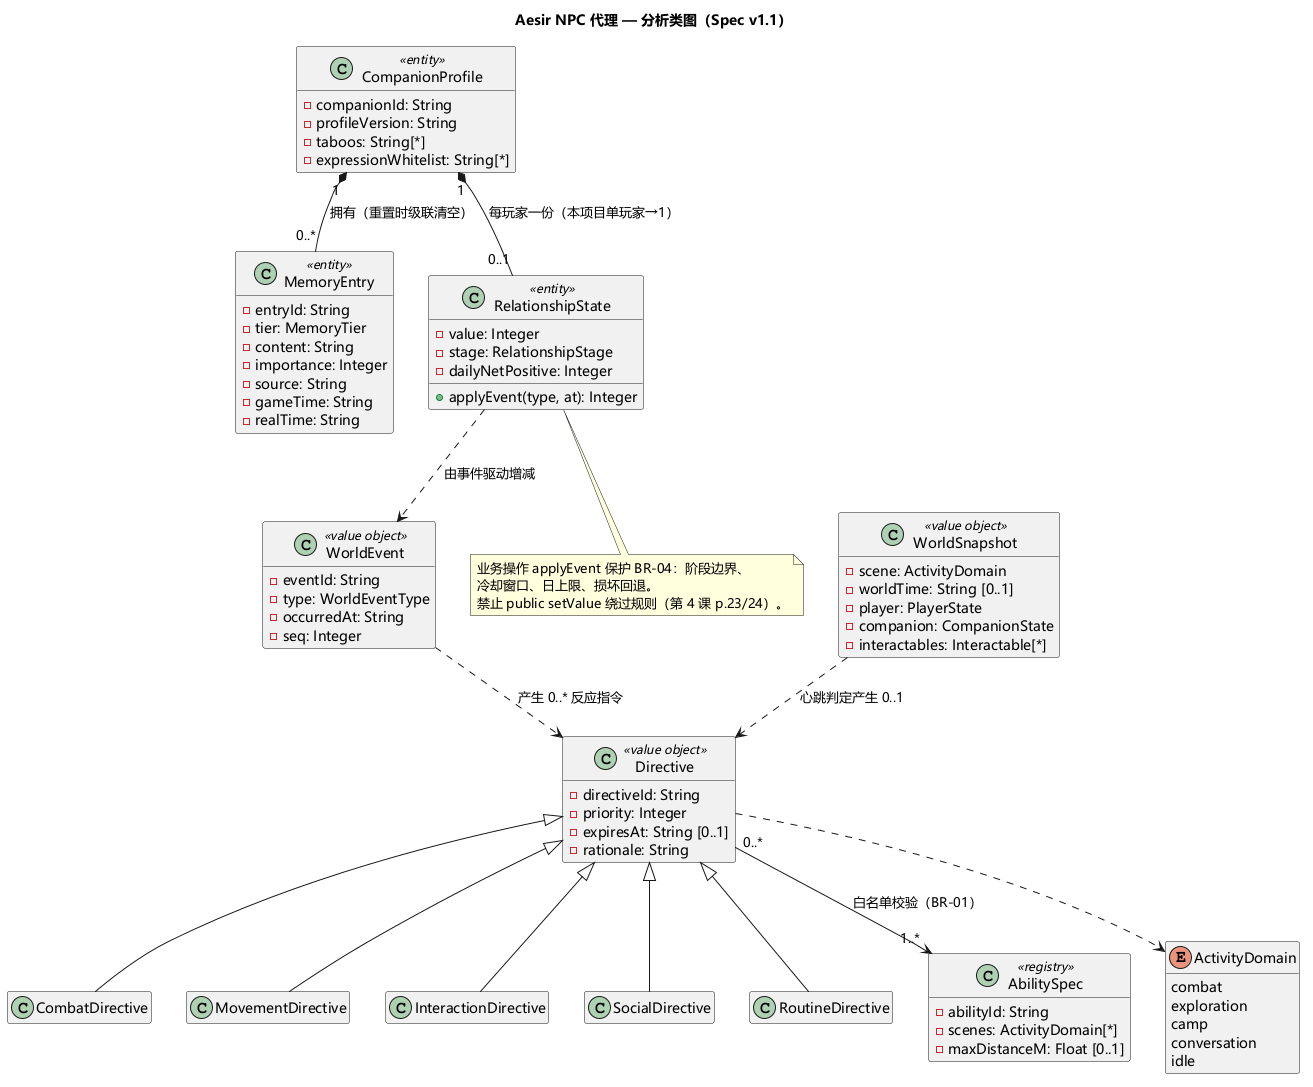

The diagram above was rendered by PlantUML. Its source (embedded in the PNG):
@startuml npc-agent-analysis-classes-spec-v1_1
' Diagram: UML-12; Model: To-Be / requirements Spec v1.1
' Purpose: standalone source extracted from the NPC requirements specification
' Spec baseline: 2026-09-25; source split checked: 2026-10-08
' UE reference: AesirWarden develop ea4c8052f5df319c2d3b7b8c8dfcf2f684efb408
' AI reference: main 1678dd6a467bc2fd9c077124ede527a82958e332
' Evidence: docs/planning/aesir-agent-sdd-v1.1.md; Spec v1.1 sections 3.1..3.4; REQ/BR traceability
' This is a requirements model, not proof of a verified UE execution path.
skinparam defaultFontName Microsoft YaHei
title Aesir NPC 代理 — 分析类图（Spec v1.1）
skinparam shadowing false
hide empty members

class CompanionProfile <<entity>> {
  - companionId: String
  - profileVersion: String
  - taboos: String[*]
  - expressionWhitelist: String[*]
}

class MemoryEntry <<entity>> {
  - entryId: String
  - tier: MemoryTier
  - content: String
  - importance: Integer
  - source: String
  - gameTime: String
  - realTime: String
}

class RelationshipState <<entity>> {
  - value: Integer
  - stage: RelationshipStage
  - dailyNetPositive: Integer
  + applyEvent(type, at): Integer
}

class WorldSnapshot <<value object>> {
  - scene: ActivityDomain
  - worldTime: String [0..1]
  - player: PlayerState
  - companion: CompanionState
  - interactables: Interactable[*]
}

class WorldEvent <<value object>> {
  - eventId: String
  - type: WorldEventType
  - occurredAt: String
  - seq: Integer
}

class Directive <<value object>> {
  - directiveId: String
  - priority: Integer
  - expiresAt: String [0..1]
  - rationale: String
}
class CombatDirective
class MovementDirective
class InteractionDirective
class SocialDirective
class RoutineDirective

class AbilitySpec <<registry>> {
  - abilityId: String
  - scenes: ActivityDomain[*]
  - maxDistanceM: Float [0..1]
}

enum ActivityDomain {
  combat
  exploration
  camp
  conversation
  idle
}

CompanionProfile "1" *-- "0..*" MemoryEntry : 拥有（重置时级联清空）
CompanionProfile "1" *-- "0..1" RelationshipState : 每玩家一份（本项目单玩家→1）
RelationshipState ..> WorldEvent : 由事件驱动增减
WorldEvent ..> Directive : 产生 0..* 反应指令
WorldSnapshot ..> Directive : 心跳判定产生 0..1
Directive "0..*" --> "1..*" AbilitySpec : 白名单校验（BR-01）
Directive <|-- CombatDirective
Directive <|-- MovementDirective
Directive <|-- InteractionDirective
Directive <|-- SocialDirective
Directive <|-- RoutineDirective
Directive ..> ActivityDomain

note bottom of RelationshipState
  业务操作 applyEvent 保护 BR-04：阶段边界、
  冷却窗口、日上限、损坏回退。
  禁止 public setValue 绕过规则（第 4 课 p.23/24）。
end note
@enduml